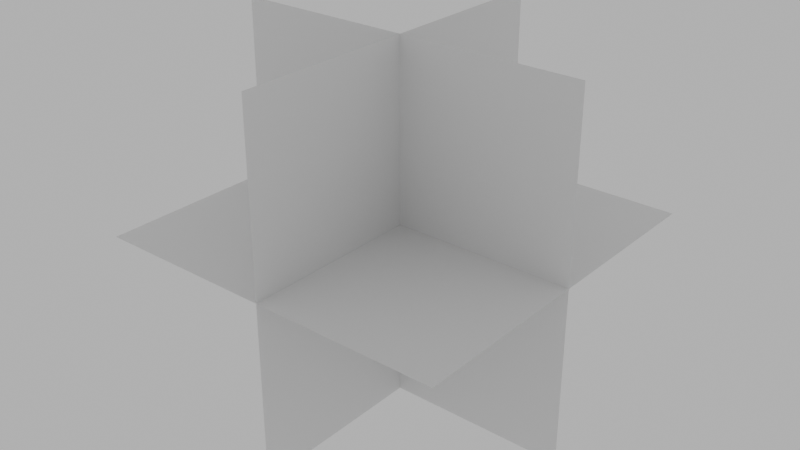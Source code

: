 # Source: Grid.blend  (saved by Blender 4.4.30; exported with 4.5.12 LTS)
import bpy
from mathutils import Matrix  # noqa: F401  (used for matrix-valued properties, if any)

bpy.ops.wm.read_factory_settings(use_empty=True)
scene = bpy.context.scene
scene.name = 'Scene'

# ---- materials (node trees are filled in below, after node groups)
mat_material = bpy.data.materials.new('Material')

# ---- material node trees
mat_material.use_nodes = True; mat_material.node_tree.nodes.clear()
_N = mat_material.node_tree.nodes; _L = mat_material.node_tree.links
n0 = _N.new('ShaderNodeBsdfPrincipled'); n0.name = 'Principled BSDF'; n0.location = (10, 300)
n1 = _N.new('ShaderNodeOutputMaterial'); n1.name = 'Material Output'; n1.location = (300, 300)
_L.new(n0.outputs[0], n1.inputs[0])
n1.is_active_output = True

# ---- world
world_world = bpy.data.worlds.new('World'); scene.world = world_world
world_world.use_nodes = True; world_world.node_tree.nodes.clear()
_N = world_world.node_tree.nodes; _L = world_world.node_tree.links
n0 = _N.new('ShaderNodeOutputWorld'); n0.name = 'World Output'; n0.location = (300, 300)
n1 = _N.new('ShaderNodeBackground'); n1.name = 'Background'; n1.location = (10, 300)
n1.inputs[0].default_value = (1.0, 1.0, 1.0, 1.0)
_L.new(n1.outputs[0], n0.inputs[0])
n0.is_active_output = True
world_world.color = (0.05088, 0.05088, 0.05088)
world_world.probe_resolution = '256'
world_world.sun_shadow_jitter_overblur = 0.0

# ---- meshes
me_grid = bpy.data.meshes.new('Grid')
me_grid.from_pydata([(-0.5, -0.5, 0.0), (0.5, -0.5, 0.0), (-0.5, 0.5, 0.0), (0.5, 0.5, 0.0), (-0.5, -2.186e-08, 0.5), (-0.5, 2.186e-08, -0.5), (0.5, -2.186e-08, 0.5), (0.5, 2.186e-08, -0.5), (4.371e-08, -0.5, 0.5), (0.0, -0.5, -0.5), (0.0, 0.5, 0.5), (-4.371e-08, 0.5, -0.5)], [], [(0, 1, 3, 2), (4, 5, 7, 6), (8, 9, 11, 10)])
_uv = me_grid.uv_layers.new(name='UVMap')
_uv.uv.foreach_set('vector', [0.0, 0.0, 1.0, 0.0, 1.0, 1.0, 0.0, 1.0, 0.0, 0.0, 1.0, 0.0, 1.0, 1.0, 0.0, 1.0, 0.0, 0.0, 1.0, 0.0, 1.0, 1.0, 0.0, 1.0])
_ca = me_grid.color_attributes.new('Attribute', 'BYTE_COLOR', 'CORNER')
_ca.data.foreach_set('color', [0.0, 1.0, 0.02843, 1.0, 0.0, 1.0, 0.02843, 1.0, 0.0, 1.0, 0.02843, 1.0, 0.0, 1.0, 0.02843, 1.0, 0.0, 0.06125, 1.0, 1.0, 0.0, 0.06125, 1.0, 1.0, 0.0, 0.06125, 1.0, 1.0, 0.0, 0.06125, 1.0, 1.0, 1.0, 0.0, 0.0331, 1.0, 1.0, 0.0, 0.0331, 1.0, 1.0, 0.0, 0.0331, 1.0, 1.0, 0.0, 0.0331, 1.0])
me_grid.materials.append(mat_material)
me_grid.use_paint_bone_selection = False
me_grid.use_paint_mask = True
me_grid.update()

# ---- objects
ob_grid = bpy.data.objects.new('Grid', me_grid)

# ---- transforms, parenting, visibility, modifiers, constraints
ob_grid.location = (0.0, 0.0, 0.0)
ob_grid.rotation_euler = (-1.571, -0.0, 1.571)

# ---- collection membership
scene.collection.objects.link(ob_grid)

# ---- scene / render settings (as saved in the file)
scene.frame_start = 1; scene.frame_end = 240; scene.frame_set(1)
scene.render.engine = 'CYCLES'
scene.render.image_settings.color_mode = 'RGB'
scene.render.frame_map_old = 24
scene.render.frame_map_new = 24
scene.render.use_persistent_data = True
scene.render.compositor_device = 'GPU'
scene.cycles.denoising_use_gpu = True
scene.cycles.preview_denoising_quality = 'FAST'
scene.cycles.samples = 256
scene.cycles.adaptive_threshold = 0.382
scene.cycles.blur_glossy = 0.0
scene.cycles.use_guiding = True
scene.cycles.guiding_training_samples = 16
scene.cycles.max_bounces = 32
scene.cycles.diffuse_bounces = 2
scene.cycles.glossy_bounces = 8
scene.cycles.transmission_bounces = 17
scene.cycles.volume_bounces = 4
scene.cycles.transparent_max_bounces = 32
scene.cycles.use_animated_seed = True
scene.cycles.sample_clamp_indirect = 0.0
scene.cycles.debug_bvh_time_steps = 2
scene.cycles.use_fast_gi = True
scene.cycles.ao_bounces_render = 2
scene.eevee.taa_samples = 4
scene.eevee.taa_render_samples = 16
scene.eevee.use_shadow_jitter_viewport = True
scene.eevee.use_fast_gi = False
scene.eevee.bokeh_max_size = 25.0
scene.eevee.use_bokeh_jittered = True
scene.eevee.shadow_pool_size = '128'
scene.eevee.ray_tracing_options.screen_trace_thickness = 0.1875
scene.eevee.ray_tracing_options.screen_trace_quality = 0.382
scene.view_settings.look = 'AgX - Punchy'
bpy.context.view_layer.update()

# ---- added for rendering (the .blend has no active camera): camera
cam_auto = bpy.data.cameras.new('AutoCamera')
cam_auto.lens = 50.0
cam_auto.sensor_width = 36.0
cam_auto.clip_end = 1000.0
ob_auto_camera = bpy.data.objects.new('AutoCamera', cam_auto)
scene.collection.objects.link(ob_auto_camera)
ob_auto_camera.location = (1.60254, -1.92304, 1.28203)
ob_auto_camera.rotation_euler = (1.09748, -7.21219e-08, 0.694738)
scene.camera = ob_auto_camera
bpy.context.view_layer.update()
